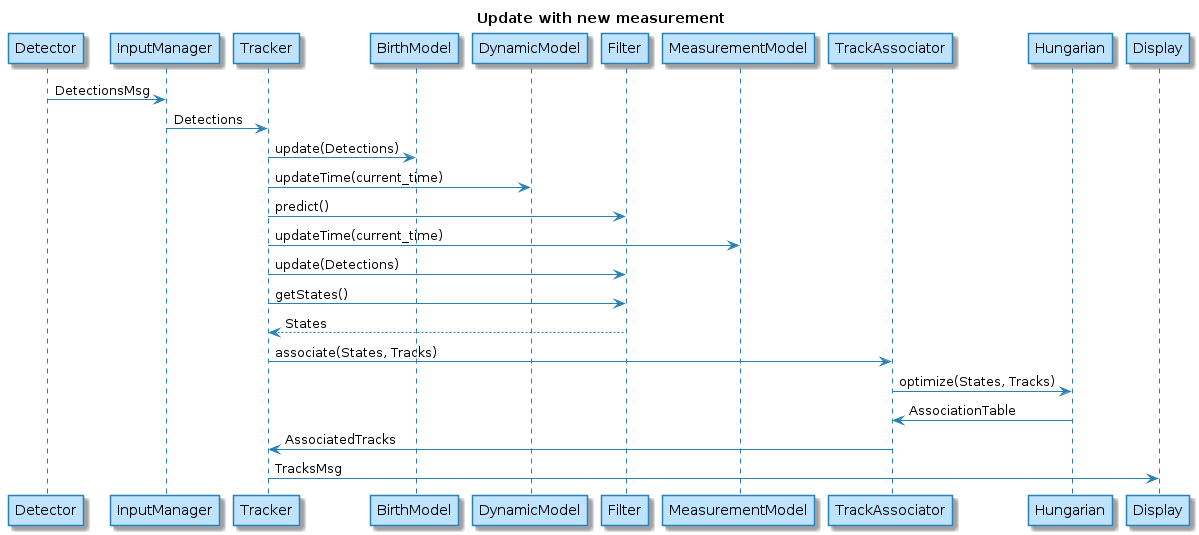

The diagram above was rendered by PlantUML. Its source (embedded in the PNG):
@startuml
skinparam backgroundColor white

skinparam note {
    BackgroundColor #F1FFFF
    BorderColor #2980B9
}

skinparam activity {
    BackgroundColor #BDE3FF
    ArrowColor #2980B9
    BorderColor #2980B9
    StartColor #227BC6
    EndColor #227BC6
    BarColor #227BC6
}

skinparam sequence {
    ArrowColor  #2980B9
    DividerBackgroundColor  #BDE3FF
    GroupBackgroundColor    #BDE3FF
    LifeLineBackgroundColor white
    LifeLineBorderColor #2980B9
    ParticipantBackgroundColor  #BDE3FF
    ParticipantBorderColor  #2980B9
    BoxLineColor    #2980B9
    BoxBackgroundColor  #DDDDDD
}

skinparam actorBackgroundColor #FEFECE
skinparam actorBorderColor    #A80036

skinparam usecaseArrowColor   #A80036
skinparam usecaseBackgroundColor  #FEFECE
skinparam usecaseBorderColor  #A80036

skinparam classArrowColor #A80036
skinparam classBackgroundColor    #FEFECE
skinparam classBorderColor    #A80036

skinparam objectArrowColor    #A80036
skinparam objectBackgroundColor   #FEFECE
skinparam objectBorderColor   #A80036

skinparam packageBackgroundColor  #FEFECE
skinparam packageBorderColor  #A80036

skinparam stereotypeCBackgroundColor  #ADD1B2
skinparam stereotypeABackgroundColor  #A9DCDF
skinparam stereotypeIBackgroundColor  #B4A7E5
skinparam stereotypeEBackgroundColor  #EB937F

skinparam componentArrowColor #A80036
skinparam componentBackgroundColor    #FEFECE
skinparam componentBorderColor    #A80036
skinparam componentInterfaceBackgroundColor   #FEFECE
skinparam componentInterfaceBorderColor   #A80036

skinparam stateBackgroundColor #BDE3FF
skinparam stateBorderColor #2980B9
skinparam stateArrowColor #2980B9
skinparam stateStartColor black
skinparam stateEndColor   black
title Update with new measurement

Detector -> InputManager: DetectionsMsg

InputManager -> Tracker: Detections

Tracker -> BirthModel: update(Detections)


Tracker -> DynamicModel: updateTime(current_time)
Tracker -> Filter: predict()

Tracker -> MeasurementModel: updateTime(current_time)
Tracker -> Filter: update(Detections)

Tracker -> Filter: getStates()
Filter --> Tracker: States

Tracker -> TrackAssociator: associate(States, Tracks)
TrackAssociator -> Hungarian: optimize(States, Tracks)
Hungarian -> TrackAssociator: AssociationTable
TrackAssociator -> Tracker: AssociatedTracks

Tracker -> Display: TracksMsg
@enduml